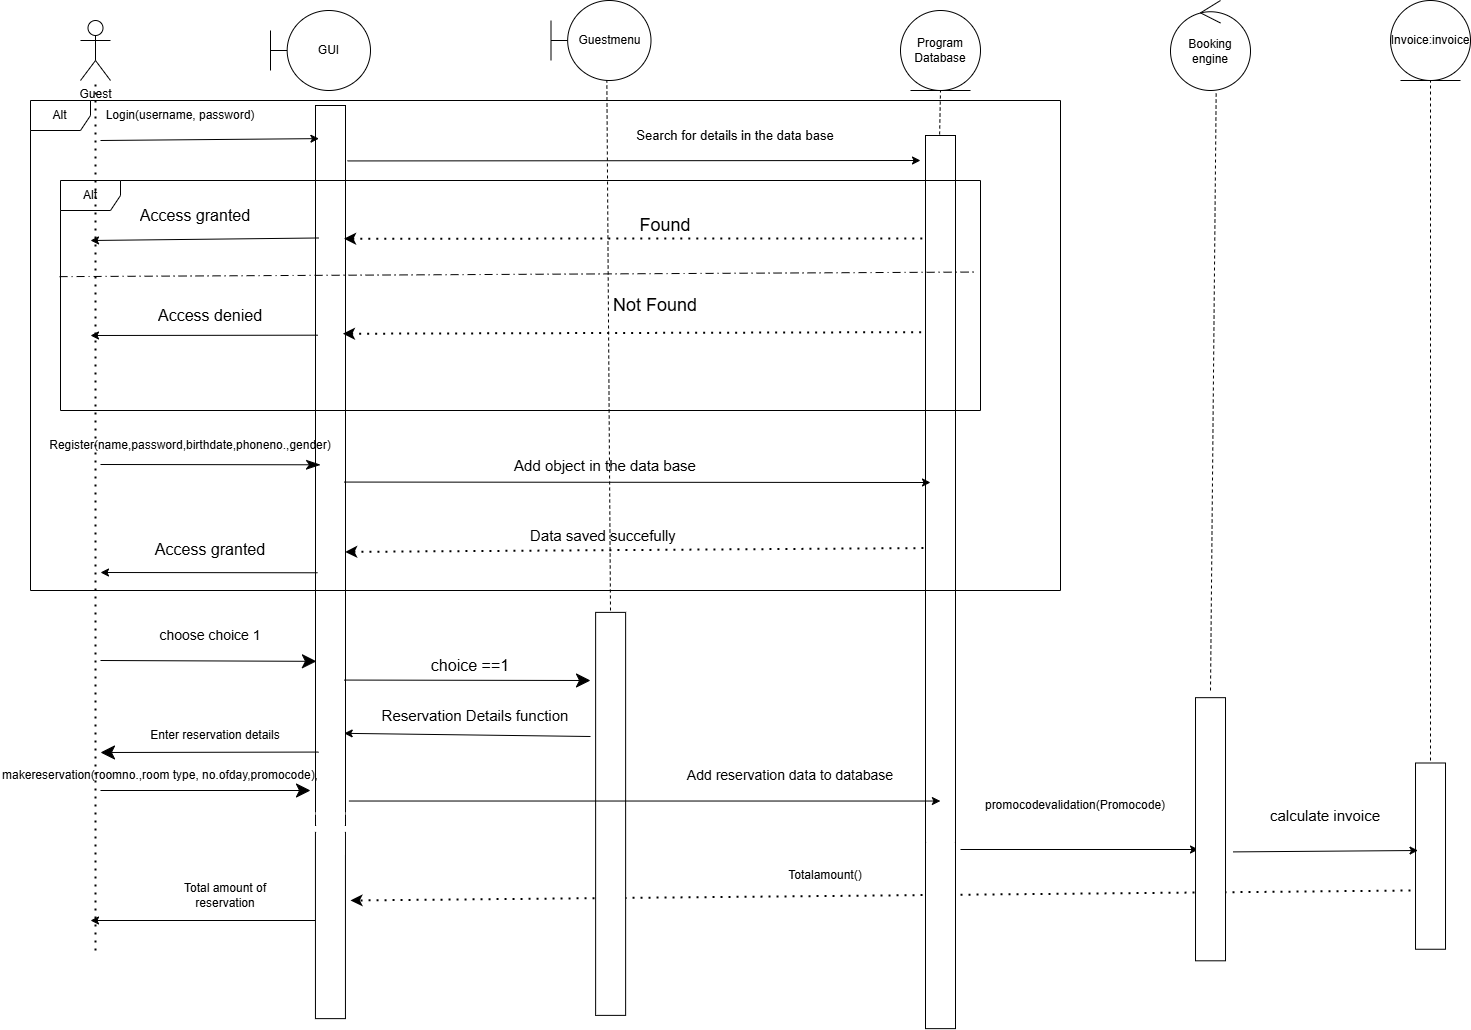

The diagram above was exported from draw.io. Its source (the exported page's mxGraphModel, read from the mxfile embedded in the PNG):
<mxGraphModel dx="2943" dy="1606" grid="1" gridSize="10" guides="1" tooltips="1" connect="1" arrows="1" fold="1" page="1" pageScale="1" pageWidth="827" pageHeight="1169" math="0" shadow="0">
  <root>
    <mxCell id="0" />
    <mxCell id="1" parent="0" />
    <mxCell id="mzhclb2oArNuvUK3WYGg-1" parent="1" style="shape=umlActor;verticalLabelPosition=bottom;verticalAlign=top;html=1;outlineConnect=0;" value="Guest" vertex="1">
      <mxGeometry height="60" width="30" x="390" y="90" as="geometry" />
    </mxCell>
    <mxCell id="mzhclb2oArNuvUK3WYGg-2" parent="1" style="shape=umlBoundary;whiteSpace=wrap;html=1;" value="GUI" vertex="1">
      <mxGeometry height="80" width="100" x="580" y="80" as="geometry" />
    </mxCell>
    <mxCell id="mzhclb2oArNuvUK3WYGg-3" parent="1" style="ellipse;shape=umlEntity;whiteSpace=wrap;html=1;" value="Program Database" vertex="1">
      <mxGeometry height="80" width="80" x="1210" y="80" as="geometry" />
    </mxCell>
    <mxCell id="mzhclb2oArNuvUK3WYGg-4" parent="1" style="rounded=0;whiteSpace=wrap;html=1;rotation=90;" value="" vertex="1">
      <mxGeometry height="30" width="720" x="280" y="520" as="geometry" />
    </mxCell>
    <mxCell id="mzhclb2oArNuvUK3WYGg-5" edge="1" parent="1" style="endArrow=classic;html=1;rounded=0;entryX=0.046;entryY=0.886;entryDx=0;entryDy=0;entryPerimeter=0;" target="mzhclb2oArNuvUK3WYGg-4" value="">
      <mxGeometry height="50" relative="1" width="50" as="geometry">
        <mxPoint x="410" y="210" as="sourcePoint" />
        <mxPoint x="650" y="490" as="targetPoint" />
      </mxGeometry>
    </mxCell>
    <mxCell id="mzhclb2oArNuvUK3WYGg-6" parent="1" style="text;html=1;whiteSpace=wrap;strokeColor=none;fillColor=none;align=center;verticalAlign=middle;rounded=0;" value="Login(username, password)" vertex="1">
      <mxGeometry height="30" width="180" x="400" y="170" as="geometry" />
    </mxCell>
    <mxCell id="mzhclb2oArNuvUK3WYGg-7" edge="1" parent="1" style="endArrow=none;dashed=1;html=1;rounded=0;entryX=0.5;entryY=1;entryDx=0;entryDy=0;" target="mzhclb2oArNuvUK3WYGg-3" value="">
      <mxGeometry height="50" relative="1" width="50" as="geometry">
        <Array as="points" />
        <mxPoint x="1249" y="210" as="sourcePoint" />
        <mxPoint x="1249.29" y="170" as="targetPoint" />
      </mxGeometry>
    </mxCell>
    <mxCell id="mzhclb2oArNuvUK3WYGg-8" parent="1" style="rounded=0;whiteSpace=wrap;html=1;rotation=90;" value="" vertex="1">
      <mxGeometry height="30" width="715" x="892.5" y="547.5" as="geometry" />
    </mxCell>
    <mxCell id="mzhclb2oArNuvUK3WYGg-9" edge="1" parent="1" source="mzhclb2oArNuvUK3WYGg-4" style="endArrow=classic;html=1;rounded=0;exitX=0.077;exitY=-0.067;exitDx=0;exitDy=0;exitPerimeter=0;" value="">
      <mxGeometry height="50" relative="1" width="50" as="geometry">
        <mxPoint x="750" y="420" as="sourcePoint" />
        <mxPoint x="1230" y="230" as="targetPoint" />
      </mxGeometry>
    </mxCell>
    <mxCell id="mzhclb2oArNuvUK3WYGg-10" parent="1" style="text;html=1;whiteSpace=wrap;strokeColor=none;fillColor=none;align=center;verticalAlign=middle;rounded=0;" value="&lt;font style=&quot;font-size: 13px;&quot;&gt;Search for details in the data base&lt;/font&gt;" vertex="1">
      <mxGeometry height="30" width="270" x="910" y="190" as="geometry" />
    </mxCell>
    <mxCell id="mzhclb2oArNuvUK3WYGg-11" parent="1" style="shape=umlFrame;whiteSpace=wrap;html=1;pointerEvents=0;" value="Alt" vertex="1">
      <mxGeometry height="230" width="920" x="370" y="250" as="geometry" />
    </mxCell>
    <mxCell id="mzhclb2oArNuvUK3WYGg-12" edge="1" parent="1" source="mzhclb2oArNuvUK3WYGg-4" style="endArrow=none;dashed=1;html=1;dashPattern=1 3;strokeWidth=2;rounded=0;entryX=0.144;entryY=0.952;entryDx=0;entryDy=0;entryPerimeter=0;startArrow=classic;startFill=1;exitX=0.185;exitY=0.048;exitDx=0;exitDy=0;exitPerimeter=0;" target="mzhclb2oArNuvUK3WYGg-8" value="">
      <mxGeometry height="50" relative="1" width="50" as="geometry">
        <mxPoint x="670" y="309" as="sourcePoint" />
        <mxPoint x="1220" y="300" as="targetPoint" />
      </mxGeometry>
    </mxCell>
    <mxCell id="mzhclb2oArNuvUK3WYGg-13" parent="1" style="text;html=1;whiteSpace=wrap;strokeColor=none;fillColor=none;align=center;verticalAlign=middle;rounded=0;" value="&lt;font style=&quot;font-size: 18px;&quot;&gt;Found&lt;/font&gt;" vertex="1">
      <mxGeometry height="30" width="110" x="920" y="280" as="geometry" />
    </mxCell>
    <mxCell id="mzhclb2oArNuvUK3WYGg-14" edge="1" parent="1" source="mzhclb2oArNuvUK3WYGg-4" style="endArrow=none;dashed=1;html=1;dashPattern=1 3;strokeWidth=2;rounded=0;startArrow=classic;startFill=1;entryX=0.275;entryY=0.952;entryDx=0;entryDy=0;entryPerimeter=0;exitX=0.317;exitY=0.086;exitDx=0;exitDy=0;exitPerimeter=0;" target="mzhclb2oArNuvUK3WYGg-8" value="">
      <mxGeometry height="50" relative="1" width="50" as="geometry">
        <Array as="points" />
        <mxPoint x="660" y="420" as="sourcePoint" />
        <mxPoint x="760" y="390" as="targetPoint" />
      </mxGeometry>
    </mxCell>
    <mxCell id="mzhclb2oArNuvUK3WYGg-15" parent="1" style="text;strokeColor=none;fillColor=none;align=center;verticalAlign=middle;spacingLeft=4;spacingRight=4;overflow=hidden;points=[[0,0.5],[1,0.5]];portConstraint=eastwest;rotatable=0;whiteSpace=wrap;html=1;" value="&lt;font style=&quot;font-size: 18px;&quot;&gt;Not Found&lt;/font&gt;" vertex="1">
      <mxGeometry height="30" width="130" x="900" y="360" as="geometry" />
    </mxCell>
    <mxCell id="mzhclb2oArNuvUK3WYGg-16" edge="1" parent="1" source="mzhclb2oArNuvUK3WYGg-4" style="endArrow=classic;html=1;rounded=0;exitX=0.184;exitY=0.886;exitDx=0;exitDy=0;exitPerimeter=0;" value="">
      <mxGeometry height="50" relative="1" width="50" as="geometry">
        <mxPoint x="750" y="390" as="sourcePoint" />
        <mxPoint x="400" y="310" as="targetPoint" />
      </mxGeometry>
    </mxCell>
    <mxCell id="mzhclb2oArNuvUK3WYGg-17" parent="1" style="text;strokeColor=none;fillColor=none;align=center;verticalAlign=middle;spacingLeft=4;spacingRight=4;overflow=hidden;points=[[0,0.5],[1,0.5]];portConstraint=eastwest;rotatable=0;whiteSpace=wrap;html=1;" value="&lt;font style=&quot;font-size: 16px;&quot;&gt;Access granted&lt;/font&gt;" vertex="1">
      <mxGeometry height="30" width="150" x="430" y="270" as="geometry" />
    </mxCell>
    <mxCell id="mzhclb2oArNuvUK3WYGg-18" edge="1" parent="1" source="mzhclb2oArNuvUK3WYGg-4" style="endArrow=classic;html=1;rounded=0;exitX=0.319;exitY=0.924;exitDx=0;exitDy=0;exitPerimeter=0;" value="">
      <mxGeometry height="50" relative="1" width="50" as="geometry">
        <mxPoint x="750" y="380" as="sourcePoint" />
        <mxPoint x="400" y="405" as="targetPoint" />
      </mxGeometry>
    </mxCell>
    <mxCell id="mzhclb2oArNuvUK3WYGg-19" parent="1" style="text;strokeColor=none;fillColor=none;align=center;verticalAlign=middle;spacingLeft=4;spacingRight=4;overflow=hidden;points=[[0,0.5],[1,0.5]];portConstraint=eastwest;rotatable=0;whiteSpace=wrap;html=1;" value="&lt;font style=&quot;font-size: 16px;&quot;&gt;Access denied&lt;/font&gt;" vertex="1">
      <mxGeometry height="30" width="160" x="440" y="370" as="geometry" />
    </mxCell>
    <mxCell id="mzhclb2oArNuvUK3WYGg-20" parent="1" style="shape=umlFrame;whiteSpace=wrap;html=1;pointerEvents=0;" value="Alt" vertex="1">
      <mxGeometry height="490" width="1030" x="340" y="170" as="geometry" />
    </mxCell>
    <mxCell id="mzhclb2oArNuvUK3WYGg-21" edge="1" parent="1" style="endArrow=classicThin;endFill=1;endSize=12;html=1;rounded=0;" value="">
      <mxGeometry relative="1" width="160" as="geometry">
        <mxPoint x="410" y="534" as="sourcePoint" />
        <mxPoint x="630" y="534.29" as="targetPoint" />
      </mxGeometry>
    </mxCell>
    <mxCell id="mzhclb2oArNuvUK3WYGg-22" parent="1" style="text;html=1;whiteSpace=wrap;strokeColor=none;fillColor=none;align=center;verticalAlign=middle;rounded=0;" value="Register(name,password,birthdate,phoneno.,gender)" vertex="1">
      <mxGeometry height="30" width="260" x="370" y="500" as="geometry" />
    </mxCell>
    <mxCell id="mzhclb2oArNuvUK3WYGg-23" edge="1" parent="1" source="mzhclb2oArNuvUK3WYGg-11" style="endArrow=none;dashed=1;html=1;rounded=0;dashPattern=8 4 1 4;entryX=0.995;entryY=0.398;entryDx=0;entryDy=0;entryPerimeter=0;exitX=-0.001;exitY=0.418;exitDx=0;exitDy=0;exitPerimeter=0;fontStyle=1" target="mzhclb2oArNuvUK3WYGg-11" value="">
      <mxGeometry height="50" relative="1" width="50" as="geometry">
        <mxPoint x="750" y="430" as="sourcePoint" />
        <mxPoint x="800" y="380" as="targetPoint" />
      </mxGeometry>
    </mxCell>
    <mxCell id="mzhclb2oArNuvUK3WYGg-24" edge="1" parent="1" source="mzhclb2oArNuvUK3WYGg-4" style="endArrow=classic;html=1;rounded=0;exitX=0.523;exitY=0.048;exitDx=0;exitDy=0;exitPerimeter=0;" value="">
      <mxGeometry height="50" relative="1" width="50" as="geometry">
        <mxPoint x="750" y="430" as="sourcePoint" />
        <mxPoint x="1240" y="552" as="targetPoint" />
      </mxGeometry>
    </mxCell>
    <mxCell id="mzhclb2oArNuvUK3WYGg-25" parent="1" style="text;html=1;whiteSpace=wrap;strokeColor=none;fillColor=none;align=center;verticalAlign=middle;rounded=0;" value="&lt;font style=&quot;font-size: 15px;&quot;&gt;Add object in the data base&lt;/font&gt;" vertex="1">
      <mxGeometry height="30" width="290" x="770" y="520" as="geometry" />
    </mxCell>
    <mxCell id="mzhclb2oArNuvUK3WYGg-26" edge="1" parent="1" source="mzhclb2oArNuvUK3WYGg-4" style="endArrow=none;dashed=1;html=1;dashPattern=1 3;strokeWidth=2;rounded=0;entryX=0.577;entryY=0.914;entryDx=0;entryDy=0;entryPerimeter=0;endFill=0;startArrow=classic;startFill=1;exitX=0.62;exitY=0.01;exitDx=0;exitDy=0;exitPerimeter=0;" target="mzhclb2oArNuvUK3WYGg-8" value="">
      <mxGeometry height="50" relative="1" width="50" as="geometry">
        <mxPoint x="750" y="620" as="sourcePoint" />
        <mxPoint x="800" y="570" as="targetPoint" />
      </mxGeometry>
    </mxCell>
    <mxCell id="mzhclb2oArNuvUK3WYGg-27" parent="1" style="text;html=1;whiteSpace=wrap;strokeColor=none;fillColor=none;align=center;verticalAlign=middle;rounded=0;" value="&lt;font style=&quot;font-size: 15px;&quot;&gt;Data saved succefully&amp;nbsp;&lt;/font&gt;" vertex="1">
      <mxGeometry height="30" width="230" x="800" y="590" as="geometry" />
    </mxCell>
    <mxCell id="mzhclb2oArNuvUK3WYGg-28" edge="1" parent="1" source="mzhclb2oArNuvUK3WYGg-4" style="endArrow=classic;html=1;rounded=0;exitX=0.649;exitY=0.933;exitDx=0;exitDy=0;exitPerimeter=0;" value="">
      <mxGeometry height="50" relative="1" width="50" as="geometry">
        <mxPoint x="720" y="600" as="sourcePoint" />
        <mxPoint x="410" y="642" as="targetPoint" />
      </mxGeometry>
    </mxCell>
    <mxCell id="mzhclb2oArNuvUK3WYGg-29" parent="1" style="text;html=1;whiteSpace=wrap;strokeColor=none;fillColor=none;align=center;verticalAlign=middle;rounded=0;" value="&lt;font style=&quot;font-size: 16px;&quot;&gt;Access granted&lt;/font&gt;" vertex="1">
      <mxGeometry height="30" width="180" x="430" y="604" as="geometry" />
    </mxCell>
    <mxCell id="mzhclb2oArNuvUK3WYGg-30" edge="1" parent="1" style="endArrow=none;dashed=1;html=1;rounded=0;entryX=0.519;entryY=0.983;entryDx=0;entryDy=0;entryPerimeter=0;" value="">
      <mxGeometry height="50" relative="1" width="50" as="geometry">
        <mxPoint x="920" y="680" as="sourcePoint" />
        <mxPoint x="916.3299999999999" y="148.64" as="targetPoint" />
      </mxGeometry>
    </mxCell>
    <mxCell id="mzhclb2oArNuvUK3WYGg-31" edge="1" parent="1" style="endArrow=classic;endFill=1;endSize=12;html=1;rounded=0;entryX=0.772;entryY=0.969;entryDx=0;entryDy=0;entryPerimeter=0;" target="mzhclb2oArNuvUK3WYGg-4" value="">
      <mxGeometry relative="1" width="160" as="geometry">
        <mxPoint x="410" y="730" as="sourcePoint" />
        <mxPoint x="620" y="730" as="targetPoint" />
      </mxGeometry>
    </mxCell>
    <mxCell id="mzhclb2oArNuvUK3WYGg-32" parent="1" style="text;html=1;whiteSpace=wrap;strokeColor=none;fillColor=none;align=center;verticalAlign=middle;rounded=0;" value="&lt;font style=&quot;font-size: 14px;&quot;&gt;choose choice 1&lt;/font&gt;" vertex="1">
      <mxGeometry height="30" width="150" x="445" y="690" as="geometry" />
    </mxCell>
    <mxCell id="mzhclb2oArNuvUK3WYGg-33" edge="1" parent="1" source="mzhclb2oArNuvUK3WYGg-4" style="endArrow=classic;endFill=1;endSize=12;html=1;rounded=0;entryX=0.062;entryY=0.85;entryDx=0;entryDy=0;entryPerimeter=0;exitX=0.798;exitY=0.044;exitDx=0;exitDy=0;exitPerimeter=0;" value="">
      <mxGeometry relative="1" width="160" as="geometry">
        <mxPoint x="660" y="750" as="sourcePoint" />
        <mxPoint x="900" y="750" as="targetPoint" />
      </mxGeometry>
    </mxCell>
    <mxCell id="mzhclb2oArNuvUK3WYGg-34" parent="1" style="text;html=1;whiteSpace=wrap;strokeColor=none;fillColor=none;align=center;verticalAlign=middle;rounded=0;" value="&lt;font style=&quot;font-size: 16px;&quot;&gt;choice ==1&lt;/font&gt;" vertex="1">
      <mxGeometry height="30" width="140" x="710" y="720" as="geometry" />
    </mxCell>
    <mxCell id="mzhclb2oArNuvUK3WYGg-35" edge="1" parent="1" style="endArrow=classic;html=1;rounded=0;exitX=0.124;exitY=0.85;exitDx=0;exitDy=0;entryX=0.872;entryY=0.044;entryDx=0;entryDy=0;entryPerimeter=0;exitPerimeter=0;" target="mzhclb2oArNuvUK3WYGg-4" value="">
      <mxGeometry height="50" relative="1" width="50" as="geometry">
        <mxPoint x="900" y="806" as="sourcePoint" />
        <mxPoint x="660" y="801" as="targetPoint" />
      </mxGeometry>
    </mxCell>
    <mxCell id="mzhclb2oArNuvUK3WYGg-36" parent="1" style="text;html=1;whiteSpace=wrap;strokeColor=none;fillColor=none;align=center;verticalAlign=middle;rounded=0;" value="&lt;font style=&quot;font-size: 15px;&quot;&gt;Reservation Details function&lt;/font&gt;" vertex="1">
      <mxGeometry height="30" width="190" x="690" y="770" as="geometry" />
    </mxCell>
    <mxCell id="mzhclb2oArNuvUK3WYGg-37" edge="1" parent="1" source="mzhclb2oArNuvUK3WYGg-4" style="endArrow=classic;endFill=1;endSize=12;html=1;rounded=0;exitX=0.898;exitY=0.898;exitDx=0;exitDy=0;exitPerimeter=0;" value="">
      <mxGeometry relative="1" width="160" as="geometry">
        <mxPoint x="540" y="790" as="sourcePoint" />
        <mxPoint x="410" y="822" as="targetPoint" />
      </mxGeometry>
    </mxCell>
    <mxCell id="mzhclb2oArNuvUK3WYGg-38" parent="1" style="text;html=1;whiteSpace=wrap;strokeColor=none;fillColor=none;align=center;verticalAlign=middle;rounded=0;" value="Enter reservation details" vertex="1">
      <mxGeometry height="30" width="150" x="450" y="790" as="geometry" />
    </mxCell>
    <mxCell id="mzhclb2oArNuvUK3WYGg-39" edge="1" parent="1" style="endArrow=classic;endFill=1;endSize=12;html=1;rounded=0;" value="">
      <mxGeometry relative="1" width="160" as="geometry">
        <mxPoint x="410" y="860" as="sourcePoint" />
        <mxPoint x="620" y="860" as="targetPoint" />
      </mxGeometry>
    </mxCell>
    <mxCell id="mzhclb2oArNuvUK3WYGg-40" parent="1" style="shape=umlBoundary;whiteSpace=wrap;html=1;" value="Guestmenu" vertex="1">
      <mxGeometry height="80" width="100" x="860.5" y="70" as="geometry" />
    </mxCell>
    <mxCell id="mzhclb2oArNuvUK3WYGg-41" parent="1" style="text;html=1;whiteSpace=wrap;strokeColor=none;fillColor=none;align=center;verticalAlign=middle;rounded=0;" value="makereservation(roomno.,room type, no.ofday,promocode)," vertex="1">
      <mxGeometry height="30" width="320" x="310" y="830" as="geometry" />
    </mxCell>
    <mxCell id="mzhclb2oArNuvUK3WYGg-42" parent="1" style="rounded=0;whiteSpace=wrap;html=1;strokeWidth=0;rotation=90;strokeColor=none;" value="" vertex="1">
      <mxGeometry height="29.89" width="2.66" x="638.62" y="868.04" as="geometry" />
    </mxCell>
    <mxCell id="mzhclb2oArNuvUK3WYGg-43" parent="1" style="ellipse;shape=umlControl;whiteSpace=wrap;html=1;" value="Booking engine" vertex="1">
      <mxGeometry height="90" width="80" x="1480" y="70" as="geometry" />
    </mxCell>
    <mxCell id="mzhclb2oArNuvUK3WYGg-44" edge="1" parent="1" style="endArrow=none;dashed=1;html=1;rounded=0;entryX=0.571;entryY=1.008;entryDx=0;entryDy=0;entryPerimeter=0;" target="mzhclb2oArNuvUK3WYGg-43" value="">
      <mxGeometry height="50" relative="1" width="50" as="geometry">
        <mxPoint x="1520" y="760" as="sourcePoint" />
        <mxPoint x="1180" y="550" as="targetPoint" />
      </mxGeometry>
    </mxCell>
    <mxCell id="mzhclb2oArNuvUK3WYGg-46" parent="1" style="text;html=1;whiteSpace=wrap;strokeColor=none;fillColor=none;align=center;verticalAlign=middle;rounded=0;" value="&lt;font style=&quot;font-size: 14px;&quot;&gt;Add reservation data to database&lt;/font&gt;" vertex="1">
      <mxGeometry height="30" width="260" x="970" y="830" as="geometry" />
    </mxCell>
    <mxCell id="mzhclb2oArNuvUK3WYGg-47" parent="1" style="ellipse;shape=umlEntity;whiteSpace=wrap;html=1;" value="Invoice:invoice" vertex="1">
      <mxGeometry height="80" width="80" x="1700" y="70" as="geometry" />
    </mxCell>
    <mxCell id="mzhclb2oArNuvUK3WYGg-48" edge="1" parent="1" style="endArrow=none;dashed=1;html=1;rounded=0;entryX=0.5;entryY=1;entryDx=0;entryDy=0;" target="mzhclb2oArNuvUK3WYGg-47" value="">
      <mxGeometry height="50" relative="1" width="50" as="geometry">
        <mxPoint x="1740" y="830" as="sourcePoint" />
        <mxPoint x="1180" y="500" as="targetPoint" />
      </mxGeometry>
    </mxCell>
    <mxCell id="mzhclb2oArNuvUK3WYGg-49" parent="1" style="rounded=0;whiteSpace=wrap;html=1;rotation=90;" value="" vertex="1">
      <mxGeometry height="30" width="186.25" x="1646.88" y="910.63" as="geometry" />
    </mxCell>
    <mxCell id="mzhclb2oArNuvUK3WYGg-50" edge="1" parent="1" style="endArrow=classic;html=1;rounded=0;entryX=0.25;entryY=1;entryDx=0;entryDy=0;exitX=0.418;exitY=-0.083;exitDx=0;exitDy=0;exitPerimeter=0;" value="">
      <mxGeometry height="50" relative="1" width="50" as="geometry">
        <mxPoint x="1542.4999999999998" y="921.4000000000003" as="sourcePoint" />
        <mxPoint x="1727.5100000000004" y="920.0000000000002" as="targetPoint" />
      </mxGeometry>
    </mxCell>
    <mxCell id="mzhclb2oArNuvUK3WYGg-51" parent="1" style="text;html=1;whiteSpace=wrap;strokeColor=none;fillColor=none;align=center;verticalAlign=middle;rounded=0;" value="&lt;font style=&quot;font-size: 15px;&quot;&gt;calculate invoice&lt;/font&gt;" vertex="1">
      <mxGeometry height="20" width="170" x="1550" y="875.31" as="geometry" />
    </mxCell>
    <mxCell id="mzhclb2oArNuvUK3WYGg-52" edge="1" parent="1" style="endArrow=classic;dashed=1;html=1;dashPattern=1 3;strokeWidth=2;rounded=0;startArrow=none;startFill=0;endFill=1;" value="">
      <mxGeometry height="50" relative="1" width="50" as="geometry">
        <mxPoint x="1720" y="960" as="sourcePoint" />
        <mxPoint x="660" y="970" as="targetPoint" />
      </mxGeometry>
    </mxCell>
    <mxCell id="mzhclb2oArNuvUK3WYGg-53" parent="1" style="text;html=1;whiteSpace=wrap;strokeColor=none;fillColor=none;align=center;verticalAlign=middle;rounded=0;" value="Totalamount()" vertex="1">
      <mxGeometry height="30" width="90" x="1090" y="930" as="geometry" />
    </mxCell>
    <mxCell id="mzhclb2oArNuvUK3WYGg-54" edge="1" parent="1" style="endArrow=classic;html=1;rounded=0;exitX=0.151;exitY=0.833;exitDx=0;exitDy=0;exitPerimeter=0;" value="">
      <mxGeometry height="50" relative="1" width="50" as="geometry">
        <mxPoint x="630" y="990" as="sourcePoint" />
        <mxPoint x="400" y="990" as="targetPoint" />
      </mxGeometry>
    </mxCell>
    <mxCell id="mzhclb2oArNuvUK3WYGg-55" parent="1" style="text;html=1;whiteSpace=wrap;strokeColor=none;fillColor=none;align=center;verticalAlign=middle;rounded=0;" value="Total amount of reservation" vertex="1">
      <mxGeometry height="30" width="110" x="480" y="950" as="geometry" />
    </mxCell>
    <mxCell id="mzhclb2oArNuvUK3WYGg-56" parent="1" style="text;html=1;whiteSpace=wrap;strokeColor=none;fillColor=none;align=center;verticalAlign=middle;rounded=0;" value="promocodevalidation(Promocode)" vertex="1">
      <mxGeometry height="30" width="350" x="1210" y="860" as="geometry" />
    </mxCell>
    <mxCell id="mzhclb2oArNuvUK3WYGg-57" edge="1" parent="1" style="endArrow=classic;html=1;rounded=0;entryX=0.103;entryY=0.983;entryDx=0;entryDy=0;entryPerimeter=0;" value="">
      <mxGeometry height="50" relative="1" width="50" as="geometry">
        <mxPoint x="1270" y="919" as="sourcePoint" />
        <mxPoint x="1508" y="919" as="targetPoint" />
      </mxGeometry>
    </mxCell>
    <mxCell id="mzhclb2oArNuvUK3WYGg-59" parent="1" style="rounded=0;whiteSpace=wrap;html=1;rotation=90;" value="" vertex="1">
      <mxGeometry height="30" width="263.13" x="1388.44" y="883.74" as="geometry" />
    </mxCell>
    <mxCell id="mzhclb2oArNuvUK3WYGg-60" parent="1" style="rounded=0;whiteSpace=wrap;html=1;rotation=90;" value="" vertex="1">
      <mxGeometry height="30" width="186.25" x="1156.875" y="990.005" as="geometry" />
    </mxCell>
    <mxCell id="mzhclb2oArNuvUK3WYGg-61" parent="1" style="rounded=0;whiteSpace=wrap;html=1;strokeColor=none;rotation=90;" value="" vertex="1">
      <mxGeometry height="28.76" width="50.01" x="1224.9950000000003" y="901.235" as="geometry" />
    </mxCell>
    <mxCell id="mzhclb2oArNuvUK3WYGg-62" parent="1" style="rounded=0;whiteSpace=wrap;html=1;rotation=90;" value="" vertex="1">
      <mxGeometry height="30" width="186.25" x="546.825" y="980.005" as="geometry" />
    </mxCell>
    <mxCell id="mzhclb2oArNuvUK3WYGg-63" parent="1" style="rounded=0;whiteSpace=wrap;html=1;strokeColor=none;rotation=90;" value="" vertex="1">
      <mxGeometry height="28.76" width="50.01" x="614.995" y="884.9850000000001" as="geometry" />
    </mxCell>
    <mxCell id="mzhclb2oArNuvUK3WYGg-64" parent="1" style="rounded=0;whiteSpace=wrap;html=1;rotation=90;" value="" vertex="1">
      <mxGeometry height="30" width="403" x="718.63" y="868.38" as="geometry" />
    </mxCell>
    <mxCell id="mzhclb2oArNuvUK3WYGg-65" edge="1" parent="1" source="mzhclb2oArNuvUK3WYGg-4" style="endArrow=classic;html=1;rounded=0;exitX=0.966;exitY=-0.113;exitDx=0;exitDy=0;exitPerimeter=0;entryX=0.114;entryY=0.351;entryDx=0;entryDy=0;entryPerimeter=0;" target="mzhclb2oArNuvUK3WYGg-56" value="">
      <mxGeometry height="50" relative="1" width="50" as="geometry">
        <mxPoint x="1030" y="640" as="sourcePoint" />
        <mxPoint x="1080" y="590" as="targetPoint" />
      </mxGeometry>
    </mxCell>
    <mxCell id="BIPaJH8FOYWRglLCYsOc-1" edge="1" parent="1" style="endArrow=none;dashed=1;html=1;dashPattern=1 3;strokeWidth=2;rounded=0;" target="mzhclb2oArNuvUK3WYGg-1" value="">
      <mxGeometry height="50" relative="1" width="50" as="geometry">
        <mxPoint x="405" y="1020" as="sourcePoint" />
        <mxPoint x="1010" y="700" as="targetPoint" />
      </mxGeometry>
    </mxCell>
  </root>
</mxGraphModel>